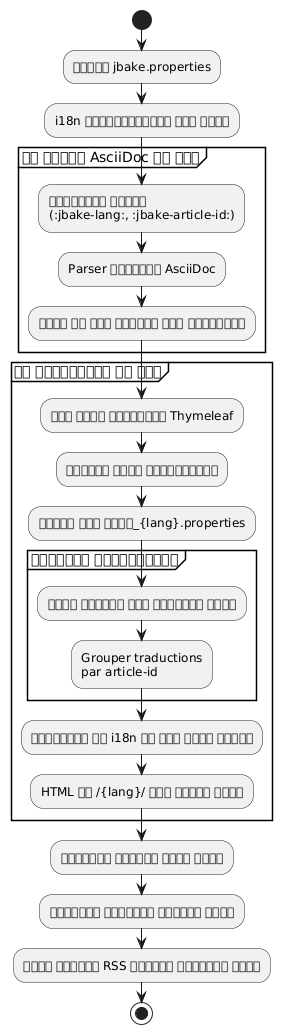

The diagram above was rendered by PlantUML. Its source (embedded in the PNG):
@startuml
start

:पढ़ें jbake.properties;
:i18n कॉन्फ़िगरेशन लोड करें;

partition "हर फ़ाइल AsciiDoc के लिए" {
  :मेटाडेटा पढ़ें\n(:jbake-lang:, :jbake-article-id:);
  :Parser सामग्री AsciiDoc;
  :भाषा के साथ मेमोरी में संग्रहीत;
}

partition "हर टेम्प्लेट के लिए" {
  :लोड करें टेम्पलेट Thymeleaf;
  :लक्ष्य भाषा पहचानकर्ता;
  :संदेश लोड करें_{lang}.properties;

  partition "सामग्री फ़िल्टरिंग" {
    :भाषा द्वारा लेख फ़िल्टर करें;
    :Grouper traductions\npar article-id;
  }

  :टेम्पलेट को i18n के साथ लागू करें।;
  :HTML को /{lang}/ में जनरेट करें;
}

:स्थैतिक एसेट्स कॉपी करें;
:बहुभाषी साइटमैप जेनरेट करें;
:भाषा द्वारा RSS प्रवाह उत्पन्न करें;

stop
@enduml